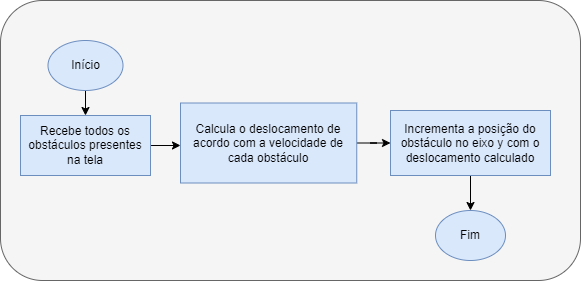

The diagram above was exported from draw.io. Its source (the exported page's mxGraphModel, read from the mxfile embedded in the PNG):
<mxGraphModel dx="740" dy="1988" grid="1" gridSize="10" guides="1" tooltips="1" connect="1" arrows="1" fold="1" page="1" pageScale="1" pageWidth="827" pageHeight="1169" math="0" shadow="0">
  <root>
    <mxCell id="0" />
    <mxCell id="1" parent="0" />
    <mxCell id="2" value="" style="rounded=1;whiteSpace=wrap;html=1;fillColor=#f5f5f5;fontColor=#333333;strokeColor=#666666;" vertex="1" parent="1">
      <mxGeometry x="200" y="10" width="580" height="280" as="geometry" />
    </mxCell>
    <mxCell id="3" value="" style="edgeStyle=orthogonalEdgeStyle;rounded=0;orthogonalLoop=1;jettySize=auto;html=1;" edge="1" source="4" target="10" parent="1">
      <mxGeometry relative="1" as="geometry" />
    </mxCell>
    <mxCell id="4" value="Calcula o deslocamento de acordo com a velocidade de cada obstáculo" style="rounded=0;whiteSpace=wrap;html=1;fillColor=#dae8fc;strokeColor=#6c8ebf;" vertex="1" parent="1">
      <mxGeometry x="380" y="112.5" width="176.25" height="80" as="geometry" />
    </mxCell>
    <mxCell id="5" value="" style="edgeStyle=orthogonalEdgeStyle;rounded=0;orthogonalLoop=1;jettySize=auto;html=1;" edge="1" source="6" target="8" parent="1">
      <mxGeometry relative="1" as="geometry" />
    </mxCell>
    <mxCell id="6" value="Início" style="ellipse;whiteSpace=wrap;html=1;fillColor=#dae8fc;strokeColor=#6c8ebf;" vertex="1" parent="1">
      <mxGeometry x="247.5" y="50" width="75" height="50" as="geometry" />
    </mxCell>
    <mxCell id="7" value="" style="edgeStyle=orthogonalEdgeStyle;rounded=0;orthogonalLoop=1;jettySize=auto;html=1;" edge="1" source="8" target="4" parent="1">
      <mxGeometry relative="1" as="geometry">
        <Array as="points">
          <mxPoint x="290" y="160" />
        </Array>
      </mxGeometry>
    </mxCell>
    <mxCell id="8" value="Recebe todos os obstáculos presentes na tela" style="rounded=0;whiteSpace=wrap;html=1;fillColor=#dae8fc;strokeColor=#6c8ebf;" vertex="1" parent="1">
      <mxGeometry x="220" y="125" width="130" height="60" as="geometry" />
    </mxCell>
    <mxCell id="9" value="" style="edgeStyle=orthogonalEdgeStyle;rounded=0;orthogonalLoop=1;jettySize=auto;html=1;" edge="1" source="10" target="11" parent="1">
      <mxGeometry relative="1" as="geometry" />
    </mxCell>
    <mxCell id="10" value="Incrementa a posição do obstáculo no eixo y com o deslocamento calculado" style="rounded=0;whiteSpace=wrap;html=1;fillColor=#dae8fc;strokeColor=#6c8ebf;" vertex="1" parent="1">
      <mxGeometry x="590" y="120" width="160" height="65" as="geometry" />
    </mxCell>
    <mxCell id="11" value="Fim" style="ellipse;whiteSpace=wrap;html=1;fillColor=#dae8fc;strokeColor=#6c8ebf;" vertex="1" parent="1">
      <mxGeometry x="635" y="220" width="70" height="50" as="geometry" />
    </mxCell>
  </root>
</mxGraphModel>